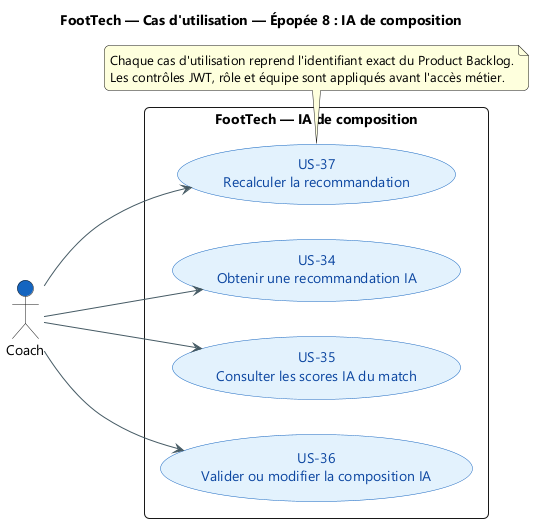

The diagram above was rendered by PlantUML. Its source (embedded in the PNG):
@startuml
title FootTech — Cas d'utilisation — Épopée 8 : IA de composition
skinparam backgroundColor #FFFFFF
skinparam defaultFontName "Segoe UI"
skinparam shadowing false
skinparam ArrowColor #455A64
skinparam packageStyle rectangle
skinparam roundcorner 10

left to right direction
skinparam usecase {
  BackgroundColor #E3F2FD
  BorderColor #1565C0
  FontColor #0D47A1
}
actor "Coach" as COACH #1565C0
rectangle "FootTech — IA de composition" {
  usecase "US-34\nObtenir une recommandation IA" as US34
  usecase "US-35\nConsulter les scores IA du match" as US35
  usecase "US-36\nValider ou modifier la composition IA" as US36
  usecase "US-37\nRecalculer la recommandation" as US37
}
COACH --> US34
COACH --> US35
COACH --> US36
COACH --> US37

note bottom
  Chaque cas d'utilisation reprend l'identifiant exact du Product Backlog.
  Les contrôles JWT, rôle et équipe sont appliqués avant l'accès métier.
end note
@enduml